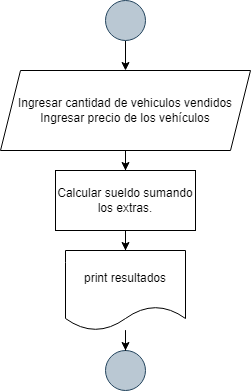

The diagram above was exported from draw.io. Its source (the exported page's mxGraphModel, read from the mxfile embedded in the PNG):
<mxGraphModel dx="880" dy="484" grid="1" gridSize="10" guides="1" tooltips="1" connect="1" arrows="1" fold="1" page="1" pageScale="1" pageWidth="827" pageHeight="1169" math="0" shadow="0">
  <root>
    <mxCell id="0" />
    <mxCell id="1" parent="0" />
    <mxCell id="EAUmunrjEpBz3IJ1D3Eg-6" value="" style="edgeStyle=orthogonalEdgeStyle;rounded=0;orthogonalLoop=1;jettySize=auto;html=1;" edge="1" parent="1" source="wqwfOfsS6AcllpoID7ZS-1" target="EAUmunrjEpBz3IJ1D3Eg-2">
      <mxGeometry relative="1" as="geometry" />
    </mxCell>
    <mxCell id="wqwfOfsS6AcllpoID7ZS-1" value="" style="ellipse;whiteSpace=wrap;html=1;aspect=fixed;fillColor=#bac8d3;strokeColor=#23445d;" parent="1" vertex="1">
      <mxGeometry x="380" y="20" width="40" height="40" as="geometry" />
    </mxCell>
    <mxCell id="EAUmunrjEpBz3IJ1D3Eg-14" value="" style="edgeStyle=orthogonalEdgeStyle;rounded=0;orthogonalLoop=1;jettySize=auto;html=1;" edge="1" parent="1" source="EAUmunrjEpBz3IJ1D3Eg-2" target="EAUmunrjEpBz3IJ1D3Eg-11">
      <mxGeometry relative="1" as="geometry" />
    </mxCell>
    <mxCell id="EAUmunrjEpBz3IJ1D3Eg-2" value="Ingresar cantidad de vehiculos vendidos&lt;br&gt;Ingresar precio de los vehículos" style="shape=parallelogram;perimeter=parallelogramPerimeter;whiteSpace=wrap;html=1;fixedSize=1;" vertex="1" parent="1">
      <mxGeometry x="275" y="90" width="250" height="80" as="geometry" />
    </mxCell>
    <mxCell id="EAUmunrjEpBz3IJ1D3Eg-5" value="" style="ellipse;whiteSpace=wrap;html=1;aspect=fixed;fillColor=#bac8d3;strokeColor=#23445d;" vertex="1" parent="1">
      <mxGeometry x="380" y="370" width="40" height="40" as="geometry" />
    </mxCell>
    <mxCell id="EAUmunrjEpBz3IJ1D3Eg-15" value="" style="edgeStyle=orthogonalEdgeStyle;rounded=0;orthogonalLoop=1;jettySize=auto;html=1;" edge="1" parent="1" source="EAUmunrjEpBz3IJ1D3Eg-11" target="EAUmunrjEpBz3IJ1D3Eg-12">
      <mxGeometry relative="1" as="geometry" />
    </mxCell>
    <mxCell id="EAUmunrjEpBz3IJ1D3Eg-11" value="Calcular sueldo sumando los extras." style="rounded=0;whiteSpace=wrap;html=1;" vertex="1" parent="1">
      <mxGeometry x="330" y="190" width="140" height="60" as="geometry" />
    </mxCell>
    <mxCell id="EAUmunrjEpBz3IJ1D3Eg-16" value="" style="edgeStyle=orthogonalEdgeStyle;rounded=0;orthogonalLoop=1;jettySize=auto;html=1;" edge="1" parent="1" source="EAUmunrjEpBz3IJ1D3Eg-12" target="EAUmunrjEpBz3IJ1D3Eg-5">
      <mxGeometry relative="1" as="geometry" />
    </mxCell>
    <mxCell id="EAUmunrjEpBz3IJ1D3Eg-12" value="print resultados" style="shape=document;whiteSpace=wrap;html=1;boundedLbl=1;" vertex="1" parent="1">
      <mxGeometry x="340" y="270" width="120" height="80" as="geometry" />
    </mxCell>
  </root>
</mxGraphModel>